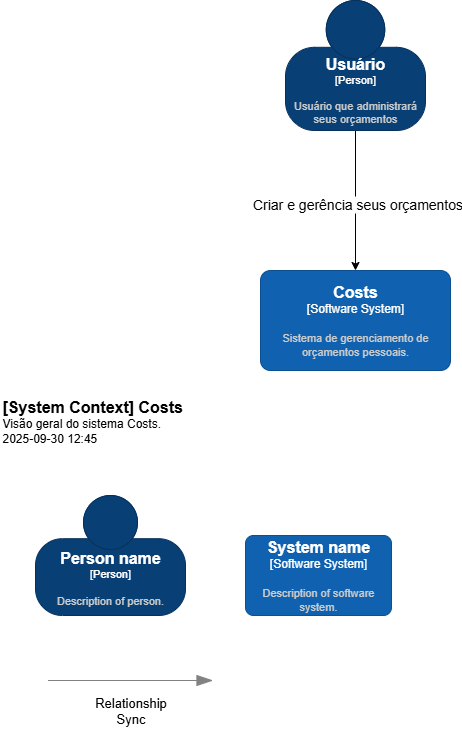

The diagram above was exported from draw.io. Its source (the exported page's mxGraphModel, read from the mxfile embedded in the PNG):
<mxGraphModel dx="1546" dy="866" grid="1" gridSize="10" guides="1" tooltips="1" connect="1" arrows="1" fold="1" page="1" pageScale="1" pageWidth="827" pageHeight="1169" math="0" shadow="0">
  <root>
    <mxCell id="0" />
    <mxCell id="1" parent="0" />
    <mxCell id="ieIOdgwGG4S3My5dDP6p-6" style="edgeStyle=orthogonalEdgeStyle;rounded=0;orthogonalLoop=1;jettySize=auto;html=1;" edge="1" parent="1" source="ieIOdgwGG4S3My5dDP6p-1" target="ieIOdgwGG4S3My5dDP6p-5">
      <mxGeometry relative="1" as="geometry" />
    </mxCell>
    <mxCell id="ieIOdgwGG4S3My5dDP6p-9" value="&lt;font style=&quot;font-size: 14px;&quot;&gt;Criar e gerência seus orçamentos&lt;/font&gt;" style="edgeLabel;html=1;align=center;verticalAlign=middle;resizable=0;points=[];" vertex="1" connectable="0" parent="ieIOdgwGG4S3My5dDP6p-6">
      <mxGeometry x="0.0429" y="1" relative="1" as="geometry">
        <mxPoint as="offset" />
      </mxGeometry>
    </mxCell>
    <object placeholders="1" c4Name="Usuário" c4Type="Person" c4Description="Usuário que administrará seus orçamentos" label="&lt;font style=&quot;font-size: 16px&quot;&gt;&lt;b&gt;%c4Name%&lt;/b&gt;&lt;/font&gt;&lt;div&gt;[%c4Type%]&lt;/div&gt;&lt;br&gt;&lt;div&gt;&lt;font style=&quot;font-size: 11px&quot;&gt;&lt;font color=&quot;#cccccc&quot;&gt;%c4Description%&lt;/font&gt;&lt;/div&gt;" id="ieIOdgwGG4S3My5dDP6p-1">
      <mxCell style="html=1;fontSize=11;dashed=0;whiteSpace=wrap;fillColor=#083F75;strokeColor=#06315C;fontColor=#ffffff;shape=mxgraph.c4.person2;align=center;metaEdit=1;points=[[0.5,0,0],[1,0.5,0],[1,0.75,0],[0.75,1,0],[0.5,1,0],[0.25,1,0],[0,0.75,0],[0,0.5,0]];resizable=1;movable=1;rotatable=1;deletable=1;editable=1;locked=0;connectable=1;" vertex="1" parent="1">
        <mxGeometry x="310" y="30" width="140" height="130" as="geometry" />
      </mxCell>
    </object>
    <object placeholders="1" c4Name="Costs" c4Type="Software System" c4Description="Sistema de gerenciamento de orçamentos pessoais." label="&lt;font style=&quot;font-size: 16px&quot;&gt;&lt;b&gt;%c4Name%&lt;/b&gt;&lt;/font&gt;&lt;div&gt;[%c4Type%]&lt;/div&gt;&lt;br&gt;&lt;div&gt;&lt;font style=&quot;font-size: 11px&quot;&gt;&lt;font color=&quot;#cccccc&quot;&gt;%c4Description%&lt;/font&gt;&lt;/div&gt;" id="ieIOdgwGG4S3My5dDP6p-5">
      <mxCell style="rounded=1;whiteSpace=wrap;html=1;labelBackgroundColor=none;fillColor=#1061B0;fontColor=#ffffff;align=center;arcSize=10;strokeColor=#0D5091;metaEdit=1;resizable=1;points=[[0.25,0,0],[0.5,0,0],[0.75,0,0],[1,0.25,0],[1,0.5,0],[1,0.75,0],[0.75,1,0],[0.5,1,0],[0.25,1,0],[0,0.75,0],[0,0.5,0],[0,0.25,0]];movable=1;rotatable=1;deletable=1;editable=1;locked=0;connectable=1;" vertex="1" parent="1">
        <mxGeometry x="285" y="300" width="190" height="100" as="geometry" />
      </mxCell>
    </object>
    <object placeholders="1" c4Name="[System Context] Costs" c4Type="ContainerScopeBoundary" c4Description="Visão geral do sistema Costs.&#10;2025-09-30 12:45" label="&lt;font style=&quot;font-size: 16px&quot;&gt;&lt;b&gt;&lt;div style=&quot;text-align: left&quot;&gt;%c4Name%&lt;/div&gt;&lt;/b&gt;&lt;/font&gt;&lt;div style=&quot;text-align: left&quot;&gt;%c4Description%&lt;/div&gt;" id="ieIOdgwGG4S3My5dDP6p-7">
      <mxCell style="text;html=1;strokeColor=none;fillColor=none;align=left;verticalAlign=top;whiteSpace=wrap;rounded=0;metaEdit=1;allowArrows=0;resizable=1;rotatable=0;connectable=0;recursiveResize=0;expand=0;pointerEvents=0;points=[[0.25,0,0],[0.5,0,0],[0.75,0,0],[1,0.25,0],[1,0.5,0],[1,0.75,0],[0.75,1,0],[0.5,1,0],[0.25,1,0],[0,0.75,0],[0,0.5,0],[0,0.25,0]];" vertex="1" parent="1">
        <mxGeometry x="25" y="420" width="260" height="40" as="geometry" />
      </mxCell>
    </object>
    <object placeholders="1" c4Name="Person name" c4Type="Person" c4Description="Description of person." label="&lt;font style=&quot;font-size: 16px&quot;&gt;&lt;b&gt;%c4Name%&lt;/b&gt;&lt;/font&gt;&lt;div&gt;[%c4Type%]&lt;/div&gt;&lt;br&gt;&lt;div&gt;&lt;font style=&quot;font-size: 11px&quot;&gt;&lt;font color=&quot;#cccccc&quot;&gt;%c4Description%&lt;/font&gt;&lt;/div&gt;" id="ieIOdgwGG4S3My5dDP6p-10">
      <mxCell style="html=1;fontSize=11;dashed=0;whiteSpace=wrap;fillColor=#083F75;strokeColor=#06315C;fontColor=#ffffff;shape=mxgraph.c4.person2;align=center;metaEdit=1;points=[[0.5,0,0],[1,0.5,0],[1,0.75,0],[0.75,1,0],[0.5,1,0],[0.25,1,0],[0,0.75,0],[0,0.5,0]];resizable=1;movable=1;rotatable=1;deletable=1;editable=1;locked=0;connectable=1;" vertex="1" parent="1">
        <mxGeometry x="60" y="525" width="150" height="120" as="geometry" />
      </mxCell>
    </object>
    <object placeholders="1" c4Name="System name" c4Type="Software System" c4Description="Description of software system." label="&lt;font style=&quot;font-size: 16px&quot;&gt;&lt;b&gt;%c4Name%&lt;/b&gt;&lt;/font&gt;&lt;div&gt;[%c4Type%]&lt;/div&gt;&lt;br&gt;&lt;div&gt;&lt;font style=&quot;font-size: 11px&quot;&gt;&lt;font color=&quot;#cccccc&quot;&gt;%c4Description%&lt;/font&gt;&lt;/div&gt;" id="ieIOdgwGG4S3My5dDP6p-11">
      <mxCell style="rounded=1;whiteSpace=wrap;html=1;labelBackgroundColor=none;fillColor=#1061B0;fontColor=#ffffff;align=center;arcSize=10;strokeColor=#0D5091;metaEdit=1;resizable=1;points=[[0.25,0,0],[0.5,0,0],[0.75,0,0],[1,0.25,0],[1,0.5,0],[1,0.75,0],[0.75,1,0],[0.5,1,0],[0.25,1,0],[0,0.75,0],[0,0.5,0],[0,0.25,0]];movable=1;rotatable=1;deletable=1;editable=1;locked=0;connectable=1;" vertex="1" parent="1">
        <mxGeometry x="270" y="565" width="146" height="80" as="geometry" />
      </mxCell>
    </object>
    <object placeholders="1" c4Type="Relationship" id="ieIOdgwGG4S3My5dDP6p-15">
      <mxCell style="endArrow=blockThin;html=1;fontSize=10;fontColor=#404040;strokeWidth=1;endFill=1;strokeColor=#828282;elbow=vertical;metaEdit=1;endSize=14;startSize=14;jumpStyle=arc;jumpSize=16;rounded=0;edgeStyle=orthogonalEdgeStyle;" edge="1" parent="1">
        <mxGeometry width="240" relative="1" as="geometry">
          <mxPoint x="72.5" y="710" as="sourcePoint" />
          <mxPoint x="237.5" y="710" as="targetPoint" />
        </mxGeometry>
      </mxCell>
    </object>
    <mxCell id="ieIOdgwGG4S3My5dDP6p-16" value="&lt;font style=&quot;font-size: 13px;&quot;&gt;Relationship&lt;/font&gt;&lt;div&gt;&lt;font style=&quot;font-size: 13px;&quot;&gt;S&lt;span style=&quot;background-color: transparent; color: light-dark(rgb(0, 0, 0), rgb(255, 255, 255));&quot;&gt;ync&lt;/span&gt;&lt;/font&gt;&lt;/div&gt;" style="text;html=1;align=center;verticalAlign=middle;resizable=0;points=[];autosize=1;strokeColor=none;fillColor=none;" vertex="1" parent="1">
      <mxGeometry x="105" y="720" width="100" height="40" as="geometry" />
    </mxCell>
  </root>
</mxGraphModel>